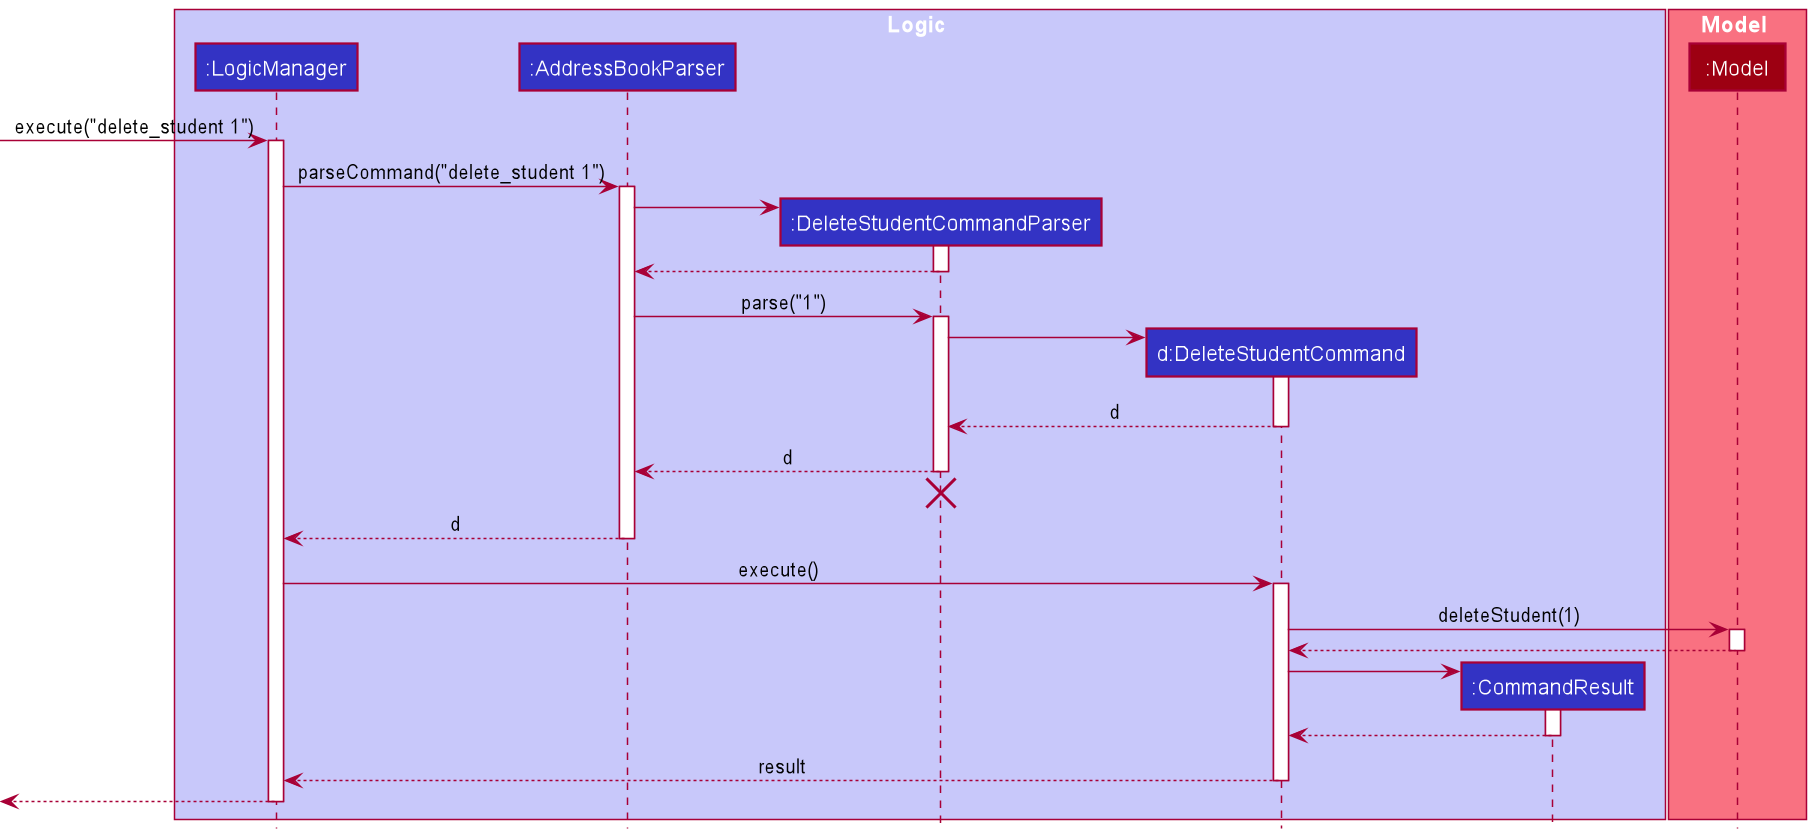

The diagram above was rendered by PlantUML. Its source (embedded in the PNG):
@startuml
!include style.puml

box Logic LOGIC_COLOR_T1
participant ":LogicManager" as LogicManager LOGIC_COLOR
participant ":AddressBookParser" as AddressBookParser LOGIC_COLOR
participant ":DeleteStudentCommandParser" as DeleteStudentCommandParser LOGIC_COLOR
participant "d:DeleteStudentCommand" as DeleteStudentCommand LOGIC_COLOR
participant ":CommandResult" as CommandResult LOGIC_COLOR
end box

box Model MODEL_COLOR_T1
participant ":Model" as Model MODEL_COLOR
end box

[-> LogicManager : execute("delete_student 1")
activate LogicManager

LogicManager -> AddressBookParser : parseCommand("delete_student 1")
activate AddressBookParser

create DeleteStudentCommandParser
AddressBookParser -> DeleteStudentCommandParser
activate DeleteStudentCommandParser

DeleteStudentCommandParser --> AddressBookParser
deactivate DeleteStudentCommandParser

AddressBookParser -> DeleteStudentCommandParser : parse("1")
activate DeleteStudentCommandParser

create DeleteStudentCommand
DeleteStudentCommandParser -> DeleteStudentCommand
activate DeleteStudentCommand

DeleteStudentCommand --> DeleteStudentCommandParser : d
deactivate DeleteStudentCommand

DeleteStudentCommandParser --> AddressBookParser : d
deactivate DeleteStudentCommandParser
'Hidden arrow to position the destroy marker below the end of the activation bar.
DeleteStudentCommandParser -[hidden]-> AddressBookParser
destroy DeleteStudentCommandParser

AddressBookParser --> LogicManager : d
deactivate AddressBookParser

LogicManager -> DeleteStudentCommand : execute()
activate DeleteStudentCommand

DeleteStudentCommand -> Model : deleteStudent(1)
activate Model

Model --> DeleteStudentCommand
deactivate Model

create CommandResult
DeleteStudentCommand -> CommandResult
activate CommandResult

CommandResult --> DeleteStudentCommand
deactivate CommandResult

DeleteStudentCommand --> LogicManager : result
deactivate DeleteStudentCommand

[<--LogicManager
deactivate LogicManager
@enduml